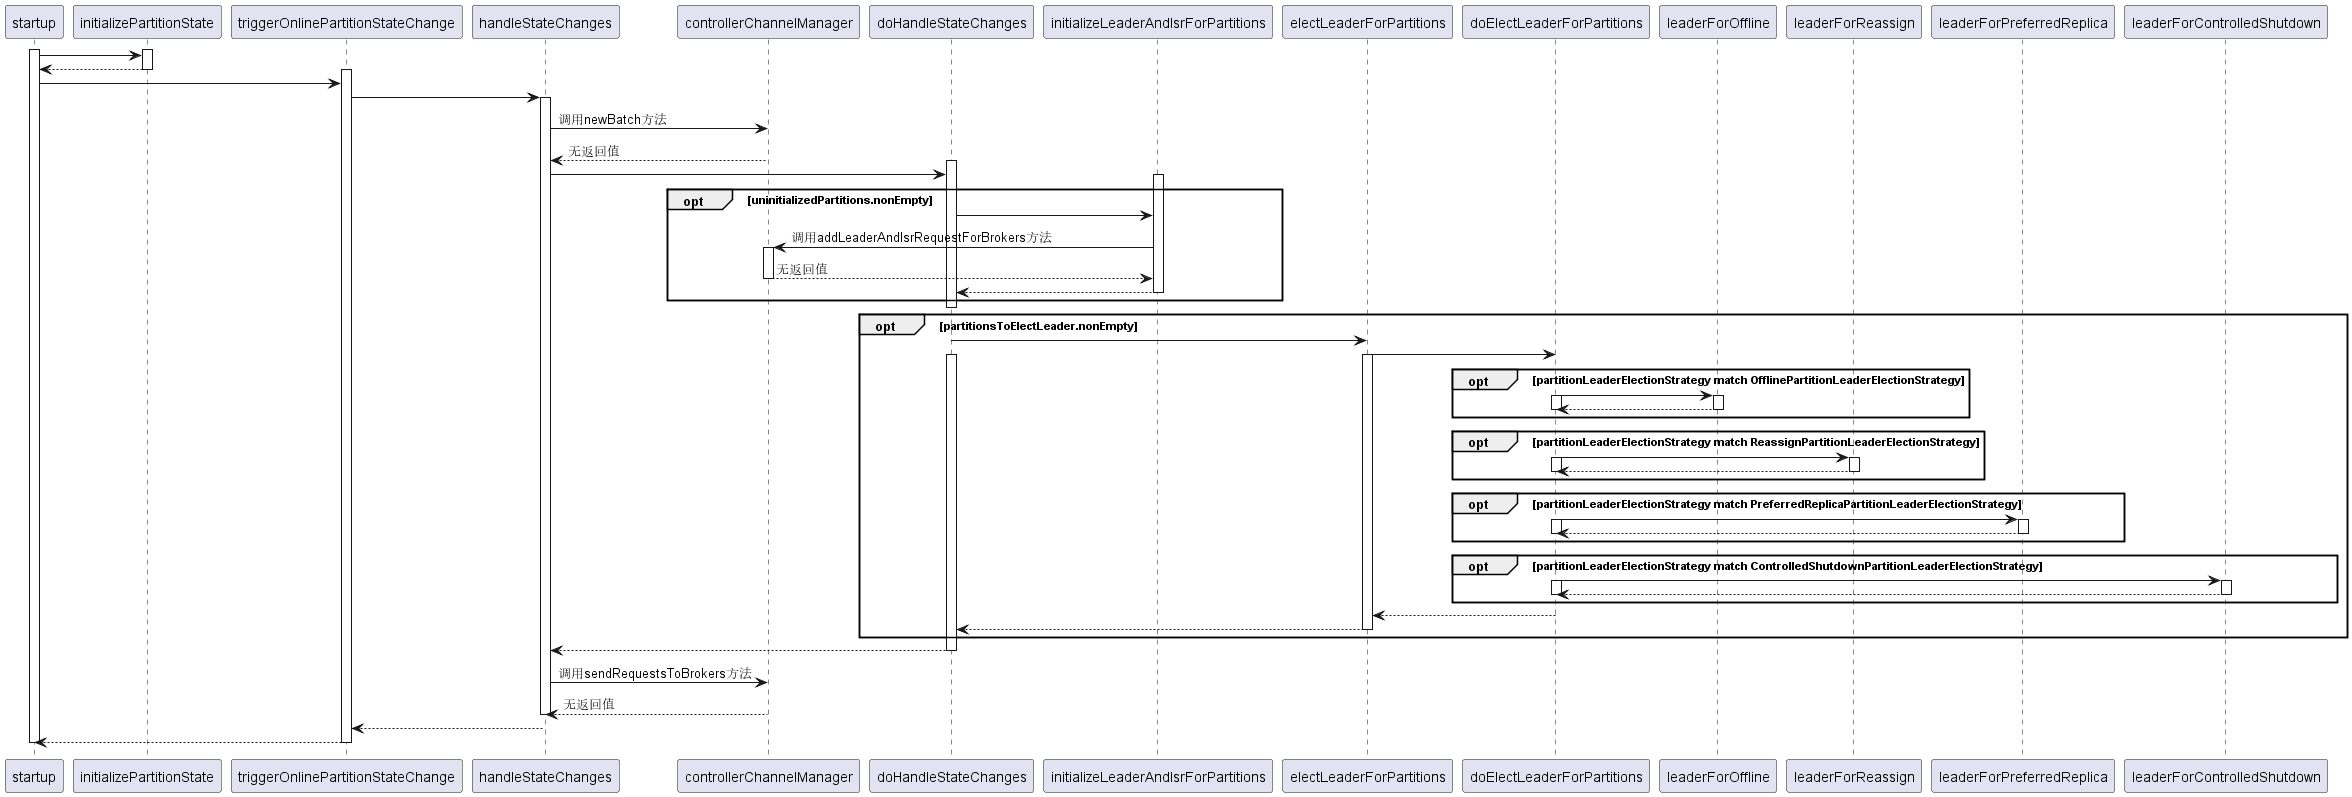

The diagram above was rendered by PlantUML. Its source (embedded in the PNG):
@startuml
activate startup
activate initializePartitionState
startup-> initializePartitionState:
initializePartitionState--> startup:
deactivate initializePartitionState

activate triggerOnlinePartitionStateChange
startup-> triggerOnlinePartitionStateChange
triggerOnlinePartitionStateChange-> handleStateChanges 

activate handleStateChanges
handleStateChanges-> controllerChannelManager: 调用newBatch方法
controllerChannelManager--> handleStateChanges:无返回值

activate doHandleStateChanges
handleStateChanges-> doHandleStateChanges

opt uninitializedPartitions.nonEmpty
activate initializeLeaderAndIsrForPartitions
doHandleStateChanges-> initializeLeaderAndIsrForPartitions
initializeLeaderAndIsrForPartitions-> controllerChannelManager: 调用addLeaderAndIsrRequestForBrokers方法
activate controllerChannelManager
controllerChannelManager--> initializeLeaderAndIsrForPartitions: 无返回值
deactivate controllerChannelManager
initializeLeaderAndIsrForPartitions--> doHandleStateChanges
deactivate initializeLeaderAndIsrForPartitions
end
deactivate doHandleStateChanges

opt partitionsToElectLeader.nonEmpty
doHandleStateChanges-> electLeaderForPartitions
electLeaderForPartitions-> doElectLeaderForPartitions
activate doHandleStateChanges
activate electLeaderForPartitions

opt partitionLeaderElectionStrategy match OfflinePartitionLeaderElectionStrategy
doElectLeaderForPartitions-> leaderForOffline
activate doElectLeaderForPartitions
activate leaderForOffline
leaderForOffline--> doElectLeaderForPartitions
deactivate doElectLeaderForPartitions
deactivate leaderForOffline
end
opt partitionLeaderElectionStrategy match ReassignPartitionLeaderElectionStrategy
doElectLeaderForPartitions-> leaderForReassign
activate doElectLeaderForPartitions
activate leaderForReassign
leaderForReassign--> doElectLeaderForPartitions
deactivate doElectLeaderForPartitions
deactivate leaderForReassign
end
opt partitionLeaderElectionStrategy match PreferredReplicaPartitionLeaderElectionStrategy
doElectLeaderForPartitions-> leaderForPreferredReplica 
activate doElectLeaderForPartitions
activate leaderForPreferredReplica 
leaderForPreferredReplica--> doElectLeaderForPartitions
deactivate doElectLeaderForPartitions
deactivate leaderForPreferredReplica 
end
opt partitionLeaderElectionStrategy match ControlledShutdownPartitionLeaderElectionStrategy
doElectLeaderForPartitions-> leaderForControlledShutdown
activate doElectLeaderForPartitions
activate leaderForControlledShutdown
leaderForControlledShutdown--> doElectLeaderForPartitions 
deactivate doElectLeaderForPartitions
deactivate leaderForControlledShutdown
end

doElectLeaderForPartitions--> electLeaderForPartitions 
electLeaderForPartitions--> doHandleStateChanges
deactivate electLeaderForPartitions
end

doHandleStateChanges--> handleStateChanges
deactivate doHandleStateChanges

handleStateChanges-> controllerChannelManager: 调用sendRequestsToBrokers方法
controllerChannelManager--> handleStateChanges:无返回值
deactivate handleStateChanges

handleStateChanges--> triggerOnlinePartitionStateChange 
triggerOnlinePartitionStateChange--> startup
deactivate triggerOnlinePartitionStateChange
deactivate startup

@enduml